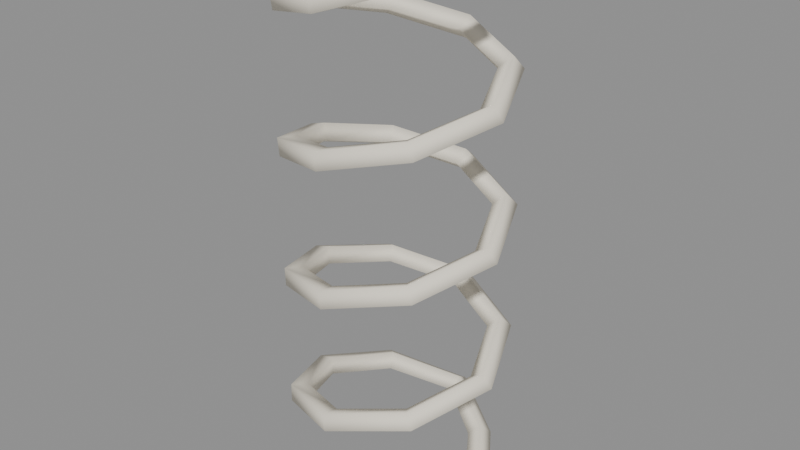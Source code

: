 # Source: spring.blend  (saved by Blender 4.5.92; exported with 4.5.12 LTS)
import bpy
from mathutils import Matrix  # noqa: F401  (used for matrix-valued properties, if any)

bpy.ops.wm.read_factory_settings(use_empty=True)
scene = bpy.context.scene
scene.name = 'Scene'

# ---- materials (node trees are filled in below, after node groups)
mat_hospital_vertex_opaque = bpy.data.materials.new('hospital_vertex_opaque')
mat_hospital_vertex_opaque.use_backface_culling = True

# ---- material node trees
mat_hospital_vertex_opaque.use_nodes = True; mat_hospital_vertex_opaque.node_tree.nodes.clear()
_N = mat_hospital_vertex_opaque.node_tree.nodes; _L = mat_hospital_vertex_opaque.node_tree.links
n0 = _N.new('ShaderNodeBsdfPrincipled'); n0.name = 'Principled BSDF'; n0.location = (-200, 100)
n0.inputs[2].default_value = 0.78
n0.inputs[13].default_value = 0.22
n1 = _N.new('ShaderNodeOutputMaterial'); n1.name = 'Material Output'; n1.location = (200, 100)
n2 = _N.new('ShaderNodeVertexColor'); n2.name = 'Color Attribute'; n2.location = (0, 0)
n2.layer_name = 'Col'
_L.new(n0.outputs[0], n1.inputs[0])
_L.new(n2.outputs[0], n0.inputs[0])
n1.is_active_output = True

# ---- meshes
me_coil = bpy.data.meshes.new('Coil')
me_coil.from_pydata([(0.06881, -0.001314, 0.04788), (0.07323, 0.005728, 0.04), (0.06619, 0.001314, 0.03212), (0.06177, -0.005728, 0.04), (0.03882, 0.0423, 0.05788), (0.04313, 0.04944, 0.05003), (0.03616, 0.04497, 0.04213), (0.03185, 0.03782, 0.04997), (0.002038, 0.06585, 0.07016), (0.001029, 0.07541, 0.06393), (-0.002038, 0.06915, 0.05484), (-0.001029, 0.05959, 0.06107), (-0.04386, 0.04627, 0.08097), (-0.05208, 0.05314, 0.07693), (-0.05088, 0.04848, 0.06653), (-0.04266, 0.0416, 0.07057), (-0.06289, 0.001539, 0.09148), (-0.07416, 0.001064, 0.08948), (-0.07211, -0.001539, 0.07852), (-0.06084, -0.001064, 0.08052), (-0.0442, -0.04236, 0.1018), (-0.05232, -0.05044, 0.1019), (-0.05054, -0.05238, 0.09073), (-0.04242, -0.0443, 0.09062), (-0.001034, -0.06075, 0.1119), (-0.00156, -0.07198, 0.1141), (0.001034, -0.07425, 0.1031), (0.00156, -0.06302, 0.1009), (0.04158, -0.04259, 0.1218), (0.04837, -0.05079, 0.126), (0.05316, -0.05215, 0.1157), (0.04638, -0.04395, 0.1115), (0.05957, -0.0003814, 0.1316), (0.06915, -0.001832, 0.1377), (0.07543, 0.0003814, 0.1284), (0.06585, 0.001832, 0.1223), (0.04166, 0.04163, 0.1414), (0.04877, 0.04614, 0.1491), (0.05308, 0.05312, 0.1411), (0.04597, 0.0486, 0.1334), (-0.000326, 0.05952, 0.1511), (0.001843, 0.06609, 0.1603), (0.000326, 0.07548, 0.1539), (-0.001843, 0.06891, 0.1447), (-0.04249, 0.04155, 0.1609), (-0.0441, 0.04655, 0.1711), (-0.05225, 0.05319, 0.1666), (-0.05064, 0.04819, 0.1564), (-0.06062, -0.0009869, 0.1708), (-0.06323, 0.00159, 0.1817), (-0.07438, 0.0009869, 0.1792), (-0.07177, -0.00159, 0.1683), (-0.04227, -0.04406, 0.1809), (-0.04445, -0.04252, 0.192), (-0.05247, -0.05069, 0.1916), (-0.05029, -0.05222, 0.1805), (0.001507, -0.06269, 0.1912), (-0.00111, -0.06098, 0.2022), (-0.001507, -0.07231, 0.2038), (0.00111, -0.07402, 0.1928), (0.04609, -0.04372, 0.2016), (0.04164, -0.04277, 0.2121), (0.04865, -0.05102, 0.2159), (0.05311, -0.05198, 0.2054), (0.06546, 0.001811, 0.2124), (0.05966, -0.0004716, 0.222), (0.06954, -0.001811, 0.2276), (0.07534, 0.0004716, 0.218), (0.04569, 0.04831, 0.2234), (0.04174, 0.04157, 0.2318), (0.04905, 0.04643, 0.2391), (0.053, 0.05317, 0.2307), (-0.001857, 0.06851, 0.2347), (-0.0002344, 0.05946, 0.2415), (0.001857, 0.06649, 0.2503), (0.0002344, 0.07554, 0.2435), (-0.0504, 0.0479, 0.2463), (-0.04234, 0.04152, 0.2513), (-0.04434, 0.04684, 0.2612), (-0.05241, 0.05322, 0.2562), (-0.07143, -0.001637, 0.2581), (-0.06041, -0.0009069, 0.2612), (-0.06357, 0.001637, 0.2719), (-0.07459, 0.0009069, 0.2688), (-0.05004, -0.05205, 0.2702), (-0.04213, -0.04382, 0.2712), (-0.04471, -0.04269, 0.2823), (-0.05261, -0.05092, 0.2813), (0.001183, -0.07377, 0.2825), (0.00145, -0.06238, 0.2814), (-0.001183, -0.06123, 0.2925), (-0.00145, -0.07262, 0.2936), (0.05304, -0.05179, 0.295), (0.04581, -0.0435, 0.2918), (0.04171, -0.04295, 0.3025), (0.04893, -0.05125, 0.3057), (0.07523, 0.0005607, 0.3076), (0.06507, 0.001786, 0.3025), (0.05977, -0.0005607, 0.3124), (0.06993, -0.001786, 0.3175), (0.05291, 0.05321, 0.3204), (0.04541, 0.04803, 0.3134), (0.04183, 0.04153, 0.3221), (0.04933, 0.04672, 0.3291), (0.0001422, 0.07558, 0.3331), (-0.001866, 0.06812, 0.3246), (-0.0001422, 0.05942, 0.3319), (0.001866, 0.06688, 0.3404), (-0.05255, 0.05324, 0.3458), (-0.05015, 0.04761, 0.3361), (-0.04219, 0.0415, 0.3417), (-0.0446, 0.04713, 0.3514), (-0.07477, 0.0008248, 0.3585), (-0.07107, -0.00168, 0.3479), (-0.06023, -0.0008248, 0.3515), (-0.06393, 0.00168, 0.3621), (-0.05274, -0.05115, 0.371), (-0.04977, -0.05187, 0.36), (-0.04201, -0.04359, 0.3615), (-0.04497, -0.04287, 0.3725), (-0.001278, -0.0728, 0.3835), (0.001892, -0.0736, 0.3725), (0.001278, -0.0622, 0.3715), (-0.001892, -0.0614, 0.3825), (0.03908, -0.04763, 0.3969), (0.04307, -0.04806, 0.3861), (0.0359, -0.03963, 0.3831), (0.03191, -0.03921, 0.3939), (0.06915, -0.003941, 0.4069), (0.07314, -0.004359, 0.3962), (0.06585, 0.003941, 0.3931), (0.06186, 0.004359, 0.4038)], [], [(0, 4, 7, 3), (1, 5, 4, 0), (2, 6, 5, 1), (3, 7, 6, 2), (4, 8, 11, 7), (5, 9, 8, 4), (6, 10, 9, 5), (7, 11, 10, 6), (8, 12, 15, 11), (9, 13, 12, 8), (10, 14, 13, 9), (11, 15, 14, 10), (12, 16, 19, 15), (13, 17, 16, 12), (14, 18, 17, 13), (15, 19, 18, 14), (16, 20, 23, 19), (17, 21, 20, 16), (18, 22, 21, 17), (19, 23, 22, 18), (20, 24, 27, 23), (21, 25, 24, 20), (22, 26, 25, 21), (23, 27, 26, 22), (24, 28, 31, 27), (25, 29, 28, 24), (26, 30, 29, 25), (27, 31, 30, 26), (28, 32, 35, 31), (29, 33, 32, 28), (30, 34, 33, 29), (31, 35, 34, 30), (32, 36, 39, 35), (33, 37, 36, 32), (34, 38, 37, 33), (35, 39, 38, 34), (36, 40, 43, 39), (37, 41, 40, 36), (38, 42, 41, 37), (39, 43, 42, 38), (40, 44, 47, 43), (41, 45, 44, 40), (42, 46, 45, 41), (43, 47, 46, 42), (44, 48, 51, 47), (45, 49, 48, 44), (46, 50, 49, 45), (47, 51, 50, 46), (48, 52, 55, 51), (49, 53, 52, 48), (50, 54, 53, 49), (51, 55, 54, 50), (52, 56, 59, 55), (53, 57, 56, 52), (54, 58, 57, 53), (55, 59, 58, 54), (56, 60, 63, 59), (57, 61, 60, 56), (58, 62, 61, 57), (59, 63, 62, 58), (60, 64, 67, 63), (61, 65, 64, 60), (62, 66, 65, 61), (63, 67, 66, 62), (64, 68, 71, 67), (65, 69, 68, 64), (66, 70, 69, 65), (67, 71, 70, 66), (68, 72, 75, 71), (69, 73, 72, 68), (70, 74, 73, 69), (71, 75, 74, 70), (72, 76, 79, 75), (73, 77, 76, 72), (74, 78, 77, 73), (75, 79, 78, 74), (76, 80, 83, 79), (77, 81, 80, 76), (78, 82, 81, 77), (79, 83, 82, 78), (80, 84, 87, 83), (81, 85, 84, 80), (82, 86, 85, 81), (83, 87, 86, 82), (84, 88, 91, 87), (85, 89, 88, 84), (86, 90, 89, 85), (87, 91, 90, 86), (88, 92, 95, 91), (89, 93, 92, 88), (90, 94, 93, 89), (91, 95, 94, 90), (92, 96, 99, 95), (93, 97, 96, 92), (94, 98, 97, 93), (95, 99, 98, 94), (96, 100, 103, 99), (97, 101, 100, 96), (98, 102, 101, 97), (99, 103, 102, 98), (100, 104, 107, 103), (101, 105, 104, 100), (102, 106, 105, 101), (103, 107, 106, 102), (104, 108, 111, 107), (105, 109, 108, 104), (106, 110, 109, 105), (107, 111, 110, 106), (108, 112, 115, 111), (109, 113, 112, 108), (110, 114, 113, 109), (111, 115, 114, 110), (112, 116, 119, 115), (113, 117, 116, 112), (114, 118, 117, 113), (115, 119, 118, 114), (116, 120, 123, 119), (117, 121, 120, 116), (118, 122, 121, 117), (119, 123, 122, 118), (120, 124, 127, 123), (121, 125, 124, 120), (122, 126, 125, 121), (123, 127, 126, 122), (124, 128, 131, 127), (125, 129, 128, 124), (126, 130, 129, 125), (127, 131, 130, 126)])
me_coil.polygons.foreach_set('use_smooth', [True] * 128)
_uv = me_coil.uv_layers.new(name='UVMap')
_uv.uv.foreach_set('vector', [0.0, 1.0, 0.03125, 1.0, 0.03125, 0.75, 0.0, 0.75, 0.0, 0.25, 0.03125, 0.25, 0.03125, 0.0, 0.0, 0.0, 0.0, 0.5, 0.03125, 0.5, 0.03125, 0.25, 0.0, 0.25, 0.0, 0.75, 0.03125, 0.75, 0.03125, 0.5, 0.0, 0.5, 0.03125, 1.0, 0.0625, 1.0, 0.0625, 0.75, 0.03125, 0.75, 0.03125, 0.25, 0.0625, 0.25, 0.0625, 0.0, 0.03125, 0.0, 0.03125, 0.5, 0.0625, 0.5, 0.0625, 0.25, 0.03125, 0.25, 0.03125, 0.75, 0.0625, 0.75, 0.0625, 0.5, 0.03125, 0.5, 0.0625, 1.0, 0.09375, 1.0, 0.09375, 0.75, 0.0625, 0.75, 0.0625, 0.25, 0.09375, 0.25, 0.09375, 0.0, 0.0625, 0.0, 0.0625, 0.5, 0.09375, 0.5, 0.09375, 0.25, 0.0625, 0.25, 0.0625, 0.75, 0.09375, 0.75, 0.09375, 0.5, 0.0625, 0.5, 0.09375, 1.0, 0.125, 1.0, 0.125, 0.75, 0.09375, 0.75, 0.09375, 0.25, 0.125, 0.25, 0.125, 0.0, 0.09375, 0.0, 0.09375, 0.5, 0.125, 0.5, 0.125, 0.25, 0.09375, 0.25, 0.09375, 0.75, 0.125, 0.75, 0.125, 0.5, 0.09375, 0.5, 0.125, 1.0, 0.1562, 1.0, 0.1562, 0.75, 0.125, 0.75, 0.125, 0.25, 0.1562, 0.25, 0.1562, 0.0, 0.125, 0.0, 0.125, 0.5, 0.1562, 0.5, 0.1562, 0.25, 0.125, 0.25, 0.125, 0.75, 0.1562, 0.75, 0.1562, 0.5, 0.125, 0.5, 0.1562, 1.0, 0.1875, 1.0, 0.1875, 0.75, 0.1562, 0.75, 0.1562, 0.25, 0.1875, 0.25, 0.1875, 0.0, 0.1562, 0.0, 0.1562, 0.5, 0.1875, 0.5, 0.1875, 0.25, 0.1562, 0.25, 0.1562, 0.75, 0.1875, 0.75, 0.1875, 0.5, 0.1562, 0.5, 0.1875, 1.0, 0.2188, 1.0, 0.2188, 0.75, 0.1875, 0.75, 0.1875, 0.25, 0.2188, 0.25, 0.2188, 0.0, 0.1875, 0.0, 0.1875, 0.5, 0.2188, 0.5, 0.2188, 0.25, 0.1875, 0.25, 0.1875, 0.75, 0.2188, 0.75, 0.2188, 0.5, 0.1875, 0.5, 0.2188, 1.0, 0.25, 1.0, 0.25, 0.75, 0.2188, 0.75, 0.2188, 0.25, 0.25, 0.25, 0.25, 0.0, 0.2188, 0.0, 0.2188, 0.5, 0.25, 0.5, 0.25, 0.25, 0.2188, 0.25, 0.2188, 0.75, 0.25, 0.75, 0.25, 0.5, 0.2188, 0.5, 0.25, 1.0, 0.2812, 1.0, 0.2812, 0.75, 0.25, 0.75, 0.25, 0.25, 0.2812, 0.25, 0.2812, 0.0, 0.25, 0.0, 0.25, 0.5, 0.2812, 0.5, 0.2812, 0.25, 0.25, 0.25, 0.25, 0.75, 0.2812, 0.75, 0.2812, 0.5, 0.25, 0.5, 0.2812, 1.0, 0.3125, 1.0, 0.3125, 0.75, 0.2812, 0.75, 0.2812, 0.25, 0.3125, 0.25, 0.3125, 0.0, 0.2812, 0.0, 0.2812, 0.5, 0.3125, 0.5, 0.3125, 0.25, 0.2812, 0.25, 0.2812, 0.75, 0.3125, 0.75, 0.3125, 0.5, 0.2812, 0.5, 0.3125, 1.0, 0.3438, 1.0, 0.3438, 0.75, 0.3125, 0.75, 0.3125, 0.25, 0.3438, 0.25, 0.3438, 0.0, 0.3125, 0.0, 0.3125, 0.5, 0.3438, 0.5, 0.3438, 0.25, 0.3125, 0.25, 0.3125, 0.75, 0.3438, 0.75, 0.3438, 0.5, 0.3125, 0.5, 0.3438, 1.0, 0.375, 1.0, 0.375, 0.75, 0.3438, 0.75, 0.3438, 0.25, 0.375, 0.25, 0.375, 0.0, 0.3438, 0.0, 0.3438, 0.5, 0.375, 0.5, 0.375, 0.25, 0.3438, 0.25, 0.3438, 0.75, 0.375, 0.75, 0.375, 0.5, 0.3438, 0.5, 0.375, 1.0, 0.4062, 1.0, 0.4062, 0.75, 0.375, 0.75, 0.375, 0.25, 0.4062, 0.25, 0.4062, 0.0, 0.375, 0.0, 0.375, 0.5, 0.4062, 0.5, 0.4062, 0.25, 0.375, 0.25, 0.375, 0.75, 0.4062, 0.75, 0.4062, 0.5, 0.375, 0.5, 0.4062, 1.0, 0.4375, 1.0, 0.4375, 0.75, 0.4062, 0.75, 0.4062, 0.25, 0.4375, 0.25, 0.4375, 0.0, 0.4062, 0.0, 0.4062, 0.5, 0.4375, 0.5, 0.4375, 0.25, 0.4062, 0.25, 0.4062, 0.75, 0.4375, 0.75, 0.4375, 0.5, 0.4062, 0.5, 0.4375, 1.0, 0.4688, 1.0, 0.4688, 0.75, 0.4375, 0.75, 0.4375, 0.25, 0.4688, 0.25, 0.4688, 0.0, 0.4375, 0.0, 0.4375, 0.5, 0.4688, 0.5, 0.4688, 0.25, 0.4375, 0.25, 0.4375, 0.75, 0.4688, 0.75, 0.4688, 0.5, 0.4375, 0.5, 0.4688, 1.0, 0.5, 1.0, 0.5, 0.75, 0.4688, 0.75, 0.4688, 0.25, 0.5, 0.25, 0.5, 0.0, 0.4688, 0.0, 0.4688, 0.5, 0.5, 0.5, 0.5, 0.25, 0.4688, 0.25, 0.4688, 0.75, 0.5, 0.75, 0.5, 0.5, 0.4688, 0.5, 0.5, 1.0, 0.5312, 1.0, 0.5312, 0.75, 0.5, 0.75, 0.5, 0.25, 0.5312, 0.25, 0.5312, 0.0, 0.5, 0.0, 0.5, 0.5, 0.5312, 0.5, 0.5312, 0.25, 0.5, 0.25, 0.5, 0.75, 0.5312, 0.75, 0.5312, 0.5, 0.5, 0.5, 0.5312, 1.0, 0.5625, 1.0, 0.5625, 0.75, 0.5312, 0.75, 0.5312, 0.25, 0.5625, 0.25, 0.5625, 0.0, 0.5312, 0.0, 0.5312, 0.5, 0.5625, 0.5, 0.5625, 0.25, 0.5312, 0.25, 0.5312, 0.75, 0.5625, 0.75, 0.5625, 0.5, 0.5312, 0.5, 0.5625, 1.0, 0.5938, 1.0, 0.5938, 0.75, 0.5625, 0.75, 0.5625, 0.25, 0.5938, 0.25, 0.5938, 0.0, 0.5625, 0.0, 0.5625, 0.5, 0.5938, 0.5, 0.5938, 0.25, 0.5625, 0.25, 0.5625, 0.75, 0.5938, 0.75, 0.5938, 0.5, 0.5625, 0.5, 0.5938, 1.0, 0.625, 1.0, 0.625, 0.75, 0.5938, 0.75, 0.5938, 0.25, 0.625, 0.25, 0.625, 0.0, 0.5938, 0.0, 0.5938, 0.5, 0.625, 0.5, 0.625, 0.25, 0.5938, 0.25, 0.5938, 0.75, 0.625, 0.75, 0.625, 0.5, 0.5938, 0.5, 0.625, 1.0, 0.6562, 1.0, 0.6562, 0.75, 0.625, 0.75, 0.625, 0.25, 0.6562, 0.25, 0.6562, 0.0, 0.625, 0.0, 0.625, 0.5, 0.6562, 0.5, 0.6562, 0.25, 0.625, 0.25, 0.625, 0.75, 0.6562, 0.75, 0.6562, 0.5, 0.625, 0.5, 0.6562, 1.0, 0.6875, 1.0, 0.6875, 0.75, 0.6562, 0.75, 0.6562, 0.25, 0.6875, 0.25, 0.6875, 0.0, 0.6562, 0.0, 0.6562, 0.5, 0.6875, 0.5, 0.6875, 0.25, 0.6562, 0.25, 0.6562, 0.75, 0.6875, 0.75, 0.6875, 0.5, 0.6562, 0.5, 0.6875, 1.0, 0.7188, 1.0, 0.7188, 0.75, 0.6875, 0.75, 0.6875, 0.25, 0.7188, 0.25, 0.7188, 0.0, 0.6875, 0.0, 0.6875, 0.5, 0.7188, 0.5, 0.7188, 0.25, 0.6875, 0.25, 0.6875, 0.75, 0.7188, 0.75, 0.7188, 0.5, 0.6875, 0.5, 0.7188, 1.0, 0.75, 1.0, 0.75, 0.75, 0.7188, 0.75, 0.7188, 0.25, 0.75, 0.25, 0.75, 0.0, 0.7188, 0.0, 0.7188, 0.5, 0.75, 0.5, 0.75, 0.25, 0.7188, 0.25, 0.7188, 0.75, 0.75, 0.75, 0.75, 0.5, 0.7188, 0.5, 0.75, 1.0, 0.7812, 1.0, 0.7812, 0.75, 0.75, 0.75, 0.75, 0.25, 0.7812, 0.25, 0.7812, 0.0, 0.75, 0.0, 0.75, 0.5, 0.7812, 0.5, 0.7812, 0.25, 0.75, 0.25, 0.75, 0.75, 0.7812, 0.75, 0.7812, 0.5, 0.75, 0.5, 0.7812, 1.0, 0.8125, 1.0, 0.8125, 0.75, 0.7812, 0.75, 0.7812, 0.25, 0.8125, 0.25, 0.8125, 0.0, 0.7812, 0.0, 0.7812, 0.5, 0.8125, 0.5, 0.8125, 0.25, 0.7812, 0.25, 0.7812, 0.75, 0.8125, 0.75, 0.8125, 0.5, 0.7812, 0.5, 0.8125, 1.0, 0.8438, 1.0, 0.8438, 0.75, 0.8125, 0.75, 0.8125, 0.25, 0.8438, 0.25, 0.8438, 0.0, 0.8125, 0.0, 0.8125, 0.5, 0.8438, 0.5, 0.8438, 0.25, 0.8125, 0.25, 0.8125, 0.75, 0.8438, 0.75, 0.8438, 0.5, 0.8125, 0.5, 0.8438, 1.0, 0.875, 1.0, 0.875, 0.75, 0.8438, 0.75, 0.8438, 0.25, 0.875, 0.25, 0.875, 0.0, 0.8438, 0.0, 0.8438, 0.5, 0.875, 0.5, 0.875, 0.25, 0.8438, 0.25, 0.8438, 0.75, 0.875, 0.75, 0.875, 0.5, 0.8438, 0.5, 0.875, 1.0, 0.9062, 1.0, 0.9062, 0.75, 0.875, 0.75, 0.875, 0.25, 0.9062, 0.25, 0.9062, 0.0, 0.875, 0.0, 0.875, 0.5, 0.9062, 0.5, 0.9062, 0.25, 0.875, 0.25, 0.875, 0.75, 0.9062, 0.75, 0.9062, 0.5, 0.875, 0.5, 0.9062, 1.0, 0.9375, 1.0, 0.9375, 0.75, 0.9062, 0.75, 0.9062, 0.25, 0.9375, 0.25, 0.9375, 0.0, 0.9062, 0.0, 0.9062, 0.5, 0.9375, 0.5, 0.9375, 0.25, 0.9062, 0.25, 0.9062, 0.75, 0.9375, 0.75, 0.9375, 0.5, 0.9062, 0.5, 0.9375, 1.0, 0.9688, 1.0, 0.9688, 0.75, 0.9375, 0.75, 0.9375, 0.25, 0.9688, 0.25, 0.9688, 0.0, 0.9375, 0.0, 0.9375, 0.5, 0.9688, 0.5, 0.9688, 0.25, 0.9375, 0.25, 0.9375, 0.75, 0.9688, 0.75, 0.9688, 0.5, 0.9375, 0.5, 0.9688, 1.0, 1.0, 1.0, 1.0, 0.75, 0.9688, 0.75, 0.9688, 0.25, 1.0, 0.25, 1.0, 0.0, 0.9688, 0.0, 0.9688, 0.5, 1.0, 0.5, 1.0, 0.25, 0.9688, 0.25, 0.9688, 0.75, 1.0, 0.75, 1.0, 0.5, 0.9688, 0.5])
_ca = me_coil.color_attributes.new('Col', 'FLOAT_COLOR', 'CORNER')
_ca.data.foreach_set('color', [0.91, 0.85, 0.72, 1.0, 0.91, 0.85, 0.72, 1.0, 0.91, 0.85, 0.72, 1.0, 0.91, 0.85, 0.72, 1.0, 0.91, 0.85, 0.72, 1.0, 0.91, 0.85, 0.72, 1.0, 0.91, 0.85, 0.72, 1.0, 0.91, 0.85, 0.72, 1.0, 0.91, 0.85, 0.72, 1.0, 0.91, 0.85, 0.72, 1.0, 0.91, 0.85, 0.72, 1.0, 0.91, 0.85, 0.72, 1.0, 0.91, 0.85, 0.72, 1.0, 0.91, 0.85, 0.72, 1.0, 0.91, 0.85, 0.72, 1.0, 0.91, 0.85, 0.72, 1.0, 0.91, 0.85, 0.72, 1.0, 0.91, 0.85, 0.72, 1.0, 0.91, 0.85, 0.72, 1.0, 0.91, 0.85, 0.72, 1.0, 0.91, 0.85, 0.72, 1.0, 0.91, 0.85, 0.72, 1.0, 0.91, 0.85, 0.72, 1.0, 0.91, 0.85, 0.72, 1.0, 0.91, 0.85, 0.72, 1.0, 0.91, 0.85, 0.72, 1.0, 0.91, 0.85, 0.72, 1.0, 0.91, 0.85, 0.72, 1.0, 0.91, 0.85, 0.72, 1.0, 0.91, 0.85, 0.72, 1.0, 0.91, 0.85, 0.72, 1.0, 0.91, 0.85, 0.72, 1.0, 0.91, 0.85, 0.72, 1.0, 0.91, 0.85, 0.72, 1.0, 0.91, 0.85, 0.72, 1.0, 0.91, 0.85, 0.72, 1.0, 0.91, 0.85, 0.72, 1.0, 0.91, 0.85, 0.72, 1.0, 0.91, 0.85, 0.72, 1.0, 0.91, 0.85, 0.72, 1.0, 0.91, 0.85, 0.72, 1.0, 0.91, 0.85, 0.72, 1.0, 0.91, 0.85, 0.72, 1.0, 0.91, 0.85, 0.72, 1.0, 0.91, 0.85, 0.72, 1.0, 0.91, 0.85, 0.72, 1.0, 0.91, 0.85, 0.72, 1.0, 0.91, 0.85, 0.72, 1.0, 0.91, 0.85, 0.72, 1.0, 0.91, 0.85, 0.72, 1.0, 0.91, 0.85, 0.72, 1.0, 0.91, 0.85, 0.72, 1.0, 0.91, 0.85, 0.72, 1.0, 0.91, 0.85, 0.72, 1.0, 0.91, 0.85, 0.72, 1.0, 0.91, 0.85, 0.72, 1.0, 0.91, 0.85, 0.72, 1.0, 0.91, 0.85, 0.72, 1.0, 0.91, 0.85, 0.72, 1.0, 0.91, 0.85, 0.72, 1.0, 0.91, 0.85, 0.72, 1.0, 0.91, 0.85, 0.72, 1.0, 0.91, 0.85, 0.72, 1.0, 0.91, 0.85, 0.72, 1.0, 0.91, 0.85, 0.72, 1.0, 0.91, 0.85, 0.72, 1.0, 0.91, 0.85, 0.72, 1.0, 0.91, 0.85, 0.72, 1.0, 0.91, 0.85, 0.72, 1.0, 0.91, 0.85, 0.72, 1.0, 0.91, 0.85, 0.72, 1.0, 0.91, 0.85, 0.72, 1.0, 0.91, 0.85, 0.72, 1.0, 0.91, 0.85, 0.72, 1.0, 0.91, 0.85, 0.72, 1.0, 0.91, 0.85, 0.72, 1.0, 0.91, 0.85, 0.72, 1.0, 0.91, 0.85, 0.72, 1.0, 0.91, 0.85, 0.72, 1.0, 0.91, 0.85, 0.72, 1.0, 0.91, 0.85, 0.72, 1.0, 0.91, 0.85, 0.72, 1.0, 0.91, 0.85, 0.72, 1.0, 0.91, 0.85, 0.72, 1.0, 0.91, 0.85, 0.72, 1.0, 0.91, 0.85, 0.72, 1.0, 0.91, 0.85, 0.72, 1.0, 0.91, 0.85, 0.72, 1.0, 0.91, 0.85, 0.72, 1.0, 0.91, 0.85, 0.72, 1.0, 0.91, 0.85, 0.72, 1.0, 0.91, 0.85, 0.72, 1.0, 0.91, 0.85, 0.72, 1.0, 0.91, 0.85, 0.72, 1.0, 0.91, 0.85, 0.72, 1.0, 0.91, 0.85, 0.72, 1.0, 0.91, 0.85, 0.72, 1.0, 0.91, 0.85, 0.72, 1.0, 0.91, 0.85, 0.72, 1.0, 0.91, 0.85, 0.72, 1.0, 0.91, 0.85, 0.72, 1.0, 0.91, 0.85, 0.72, 1.0, 0.91, 0.85, 0.72, 1.0, 0.91, 0.85, 0.72, 1.0, 0.91, 0.85, 0.72, 1.0, 0.91, 0.85, 0.72, 1.0, 0.91, 0.85, 0.72, 1.0, 0.91, 0.85, 0.72, 1.0, 0.91, 0.85, 0.72, 1.0, 0.91, 0.85, 0.72, 1.0, 0.91, 0.85, 0.72, 1.0, 0.91, 0.85, 0.72, 1.0, 0.91, 0.85, 0.72, 1.0, 0.91, 0.85, 0.72, 1.0, 0.91, 0.85, 0.72, 1.0, 0.91, 0.85, 0.72, 1.0, 0.91, 0.85, 0.72, 1.0, 0.91, 0.85, 0.72, 1.0, 0.91, 0.85, 0.72, 1.0, 0.91, 0.85, 0.72, 1.0, 0.91, 0.85, 0.72, 1.0, 0.91, 0.85, 0.72, 1.0, 0.91, 0.85, 0.72, 1.0, 0.91, 0.85, 0.72, 1.0, 0.91, 0.85, 0.72, 1.0, 0.91, 0.85, 0.72, 1.0, 0.91, 0.85, 0.72, 1.0, 0.91, 0.85, 0.72, 1.0, 0.91, 0.85, 0.72, 1.0, 0.91, 0.85, 0.72, 1.0, 0.91, 0.85, 0.72, 1.0, 0.91, 0.85, 0.72, 1.0, 0.91, 0.85, 0.72, 1.0, 0.91, 0.85, 0.72, 1.0, 0.91, 0.85, 0.72, 1.0, 0.91, 0.85, 0.72, 1.0, 0.91, 0.85, 0.72, 1.0, 0.91, 0.85, 0.72, 1.0, 0.91, 0.85, 0.72, 1.0, 0.91, 0.85, 0.72, 1.0, 0.91, 0.85, 0.72, 1.0, 0.91, 0.85, 0.72, 1.0, 0.91, 0.85, 0.72, 1.0, 0.91, 0.85, 0.72, 1.0, 0.91, 0.85, 0.72, 1.0, 0.91, 0.85, 0.72, 1.0, 0.91, 0.85, 0.72, 1.0, 0.91, 0.85, 0.72, 1.0, 0.91, 0.85, 0.72, 1.0, 0.91, 0.85, 0.72, 1.0, 0.91, 0.85, 0.72, 1.0, 0.91, 0.85, 0.72, 1.0, 0.91, 0.85, 0.72, 1.0, 0.91, 0.85, 0.72, 1.0, 0.91, 0.85, 0.72, 1.0, 0.91, 0.85, 0.72, 1.0, 0.91, 0.85, 0.72, 1.0, 0.91, 0.85, 0.72, 1.0, 0.91, 0.85, 0.72, 1.0, 0.91, 0.85, 0.72, 1.0, 0.91, 0.85, 0.72, 1.0, 0.91, 0.85, 0.72, 1.0, 0.91, 0.85, 0.72, 1.0, 0.91, 0.85, 0.72, 1.0, 0.91, 0.85, 0.72, 1.0, 0.91, 0.85, 0.72, 1.0, 0.91, 0.85, 0.72, 1.0, 0.91, 0.85, 0.72, 1.0, 0.91, 0.85, 0.72, 1.0, 0.91, 0.85, 0.72, 1.0, 0.91, 0.85, 0.72, 1.0, 0.91, 0.85, 0.72, 1.0, 0.91, 0.85, 0.72, 1.0, 0.91, 0.85, 0.72, 1.0, 0.91, 0.85, 0.72, 1.0, 0.91, 0.85, 0.72, 1.0, 0.91, 0.85, 0.72, 1.0, 0.91, 0.85, 0.72, 1.0, 0.91, 0.85, 0.72, 1.0, 0.91, 0.85, 0.72, 1.0, 0.91, 0.85, 0.72, 1.0, 0.91, 0.85, 0.72, 1.0, 0.91, 0.85, 0.72, 1.0, 0.91, 0.85, 0.72, 1.0, 0.91, 0.85, 0.72, 1.0, 0.91, 0.85, 0.72, 1.0, 0.91, 0.85, 0.72, 1.0, 0.91, 0.85, 0.72, 1.0, 0.91, 0.85, 0.72, 1.0, 0.91, 0.85, 0.72, 1.0, 0.91, 0.85, 0.72, 1.0, 0.91, 0.85, 0.72, 1.0, 0.91, 0.85, 0.72, 1.0, 0.91, 0.85, 0.72, 1.0, 0.91, 0.85, 0.72, 1.0, 0.91, 0.85, 0.72, 1.0, 0.91, 0.85, 0.72, 1.0, 0.91, 0.85, 0.72, 1.0, 0.91, 0.85, 0.72, 1.0, 0.91, 0.85, 0.72, 1.0, 0.91, 0.85, 0.72, 1.0, 0.91, 0.85, 0.72, 1.0, 0.91, 0.85, 0.72, 1.0, 0.91, 0.85, 0.72, 1.0, 0.91, 0.85, 0.72, 1.0, 0.91, 0.85, 0.72, 1.0, 0.91, 0.85, 0.72, 1.0, 0.91, 0.85, 0.72, 1.0, 0.91, 0.85, 0.72, 1.0, 0.91, 0.85, 0.72, 1.0, 0.91, 0.85, 0.72, 1.0, 0.91, 0.85, 0.72, 1.0, 0.91, 0.85, 0.72, 1.0, 0.91, 0.85, 0.72, 1.0, 0.91, 0.85, 0.72, 1.0, 0.91, 0.85, 0.72, 1.0, 0.91, 0.85, 0.72, 1.0, 0.91, 0.85, 0.72, 1.0, 0.91, 0.85, 0.72, 1.0, 0.91, 0.85, 0.72, 1.0, 0.91, 0.85, 0.72, 1.0, 0.91, 0.85, 0.72, 1.0, 0.91, 0.85, 0.72, 1.0, 0.91, 0.85, 0.72, 1.0, 0.91, 0.85, 0.72, 1.0, 0.91, 0.85, 0.72, 1.0, 0.91, 0.85, 0.72, 1.0, 0.91, 0.85, 0.72, 1.0, 0.91, 0.85, 0.72, 1.0, 0.91, 0.85, 0.72, 1.0, 0.91, 0.85, 0.72, 1.0, 0.91, 0.85, 0.72, 1.0, 0.91, 0.85, 0.72, 1.0, 0.91, 0.85, 0.72, 1.0, 0.91, 0.85, 0.72, 1.0, 0.91, 0.85, 0.72, 1.0, 0.91, 0.85, 0.72, 1.0, 0.91, 0.85, 0.72, 1.0, 0.91, 0.85, 0.72, 1.0, 0.91, 0.85, 0.72, 1.0, 0.91, 0.85, 0.72, 1.0, 0.91, 0.85, 0.72, 1.0, 0.91, 0.85, 0.72, 1.0, 0.91, 0.85, 0.72, 1.0, 0.91, 0.85, 0.72, 1.0, 0.91, 0.85, 0.72, 1.0, 0.91, 0.85, 0.72, 1.0, 0.91, 0.85, 0.72, 1.0, 0.91, 0.85, 0.72, 1.0, 0.91, 0.85, 0.72, 1.0, 0.91, 0.85, 0.72, 1.0, 0.91, 0.85, 0.72, 1.0, 0.91, 0.85, 0.72, 1.0, 0.91, 0.85, 0.72, 1.0, 0.91, 0.85, 0.72, 1.0, 0.91, 0.85, 0.72, 1.0, 0.91, 0.85, 0.72, 1.0, 0.91, 0.85, 0.72, 1.0, 0.91, 0.85, 0.72, 1.0, 0.91, 0.85, 0.72, 1.0, 0.91, 0.85, 0.72, 1.0, 0.91, 0.85, 0.72, 1.0, 0.91, 0.85, 0.72, 1.0, 0.91, 0.85, 0.72, 1.0, 0.91, 0.85, 0.72, 1.0, 0.91, 0.85, 0.72, 1.0, 0.91, 0.85, 0.72, 1.0, 0.91, 0.85, 0.72, 1.0, 0.91, 0.85, 0.72, 1.0, 0.91, 0.85, 0.72, 1.0, 0.91, 0.85, 0.72, 1.0, 0.91, 0.85, 0.72, 1.0, 0.91, 0.85, 0.72, 1.0, 0.91, 0.85, 0.72, 1.0, 0.91, 0.85, 0.72, 1.0, 0.91, 0.85, 0.72, 1.0, 0.91, 0.85, 0.72, 1.0, 0.91, 0.85, 0.72, 1.0, 0.91, 0.85, 0.72, 1.0, 0.91, 0.85, 0.72, 1.0, 0.91, 0.85, 0.72, 1.0, 0.91, 0.85, 0.72, 1.0, 0.91, 0.85, 0.72, 1.0, 0.91, 0.85, 0.72, 1.0, 0.91, 0.85, 0.72, 1.0, 0.91, 0.85, 0.72, 1.0, 0.91, 0.85, 0.72, 1.0, 0.91, 0.85, 0.72, 1.0, 0.91, 0.85, 0.72, 1.0, 0.91, 0.85, 0.72, 1.0, 0.91, 0.85, 0.72, 1.0, 0.91, 0.85, 0.72, 1.0, 0.91, 0.85, 0.72, 1.0, 0.91, 0.85, 0.72, 1.0, 0.91, 0.85, 0.72, 1.0, 0.91, 0.85, 0.72, 1.0, 0.91, 0.85, 0.72, 1.0, 0.91, 0.85, 0.72, 1.0, 0.91, 0.85, 0.72, 1.0, 0.91, 0.85, 0.72, 1.0, 0.91, 0.85, 0.72, 1.0, 0.91, 0.85, 0.72, 1.0, 0.91, 0.85, 0.72, 1.0, 0.91, 0.85, 0.72, 1.0, 0.91, 0.85, 0.72, 1.0, 0.91, 0.85, 0.72, 1.0, 0.91, 0.85, 0.72, 1.0, 0.91, 0.85, 0.72, 1.0, 0.91, 0.85, 0.72, 1.0, 0.91, 0.85, 0.72, 1.0, 0.91, 0.85, 0.72, 1.0, 0.91, 0.85, 0.72, 1.0, 0.91, 0.85, 0.72, 1.0, 0.91, 0.85, 0.72, 1.0, 0.91, 0.85, 0.72, 1.0, 0.91, 0.85, 0.72, 1.0, 0.91, 0.85, 0.72, 1.0, 0.91, 0.85, 0.72, 1.0, 0.91, 0.85, 0.72, 1.0, 0.91, 0.85, 0.72, 1.0, 0.91, 0.85, 0.72, 1.0, 0.91, 0.85, 0.72, 1.0, 0.91, 0.85, 0.72, 1.0, 0.91, 0.85, 0.72, 1.0, 0.91, 0.85, 0.72, 1.0, 0.91, 0.85, 0.72, 1.0, 0.91, 0.85, 0.72, 1.0, 0.91, 0.85, 0.72, 1.0, 0.91, 0.85, 0.72, 1.0, 0.91, 0.85, 0.72, 1.0, 0.91, 0.85, 0.72, 1.0, 0.91, 0.85, 0.72, 1.0, 0.91, 0.85, 0.72, 1.0, 0.91, 0.85, 0.72, 1.0, 0.91, 0.85, 0.72, 1.0, 0.91, 0.85, 0.72, 1.0, 0.91, 0.85, 0.72, 1.0, 0.91, 0.85, 0.72, 1.0, 0.91, 0.85, 0.72, 1.0, 0.91, 0.85, 0.72, 1.0, 0.91, 0.85, 0.72, 1.0, 0.91, 0.85, 0.72, 1.0, 0.91, 0.85, 0.72, 1.0, 0.91, 0.85, 0.72, 1.0, 0.91, 0.85, 0.72, 1.0, 0.91, 0.85, 0.72, 1.0, 0.91, 0.85, 0.72, 1.0, 0.91, 0.85, 0.72, 1.0, 0.91, 0.85, 0.72, 1.0, 0.91, 0.85, 0.72, 1.0, 0.91, 0.85, 0.72, 1.0, 0.91, 0.85, 0.72, 1.0, 0.91, 0.85, 0.72, 1.0, 0.91, 0.85, 0.72, 1.0, 0.91, 0.85, 0.72, 1.0, 0.91, 0.85, 0.72, 1.0, 0.91, 0.85, 0.72, 1.0, 0.91, 0.85, 0.72, 1.0, 0.91, 0.85, 0.72, 1.0, 0.91, 0.85, 0.72, 1.0, 0.91, 0.85, 0.72, 1.0, 0.91, 0.85, 0.72, 1.0, 0.91, 0.85, 0.72, 1.0, 0.91, 0.85, 0.72, 1.0, 0.91, 0.85, 0.72, 1.0, 0.91, 0.85, 0.72, 1.0, 0.91, 0.85, 0.72, 1.0, 0.91, 0.85, 0.72, 1.0, 0.91, 0.85, 0.72, 1.0, 0.91, 0.85, 0.72, 1.0, 0.91, 0.85, 0.72, 1.0, 0.91, 0.85, 0.72, 1.0, 0.91, 0.85, 0.72, 1.0, 0.91, 0.85, 0.72, 1.0, 0.91, 0.85, 0.72, 1.0, 0.91, 0.85, 0.72, 1.0, 0.91, 0.85, 0.72, 1.0, 0.91, 0.85, 0.72, 1.0, 0.91, 0.85, 0.72, 1.0, 0.91, 0.85, 0.72, 1.0, 0.91, 0.85, 0.72, 1.0, 0.91, 0.85, 0.72, 1.0, 0.91, 0.85, 0.72, 1.0, 0.91, 0.85, 0.72, 1.0, 0.91, 0.85, 0.72, 1.0, 0.91, 0.85, 0.72, 1.0, 0.91, 0.85, 0.72, 1.0, 0.91, 0.85, 0.72, 1.0, 0.91, 0.85, 0.72, 1.0, 0.91, 0.85, 0.72, 1.0, 0.91, 0.85, 0.72, 1.0, 0.91, 0.85, 0.72, 1.0, 0.91, 0.85, 0.72, 1.0, 0.91, 0.85, 0.72, 1.0, 0.91, 0.85, 0.72, 1.0, 0.91, 0.85, 0.72, 1.0, 0.91, 0.85, 0.72, 1.0, 0.91, 0.85, 0.72, 1.0, 0.91, 0.85, 0.72, 1.0, 0.91, 0.85, 0.72, 1.0, 0.91, 0.85, 0.72, 1.0, 0.91, 0.85, 0.72, 1.0, 0.91, 0.85, 0.72, 1.0, 0.91, 0.85, 0.72, 1.0, 0.91, 0.85, 0.72, 1.0, 0.91, 0.85, 0.72, 1.0, 0.91, 0.85, 0.72, 1.0, 0.91, 0.85, 0.72, 1.0, 0.91, 0.85, 0.72, 1.0, 0.91, 0.85, 0.72, 1.0, 0.91, 0.85, 0.72, 1.0, 0.91, 0.85, 0.72, 1.0, 0.91, 0.85, 0.72, 1.0, 0.91, 0.85, 0.72, 1.0, 0.91, 0.85, 0.72, 1.0, 0.91, 0.85, 0.72, 1.0, 0.91, 0.85, 0.72, 1.0, 0.91, 0.85, 0.72, 1.0, 0.91, 0.85, 0.72, 1.0, 0.91, 0.85, 0.72, 1.0, 0.91, 0.85, 0.72, 1.0, 0.91, 0.85, 0.72, 1.0, 0.91, 0.85, 0.72, 1.0, 0.91, 0.85, 0.72, 1.0, 0.91, 0.85, 0.72, 1.0, 0.91, 0.85, 0.72, 1.0, 0.91, 0.85, 0.72, 1.0, 0.91, 0.85, 0.72, 1.0, 0.91, 0.85, 0.72, 1.0, 0.91, 0.85, 0.72, 1.0, 0.91, 0.85, 0.72, 1.0, 0.91, 0.85, 0.72, 1.0, 0.91, 0.85, 0.72, 1.0, 0.91, 0.85, 0.72, 1.0, 0.91, 0.85, 0.72, 1.0, 0.91, 0.85, 0.72, 1.0, 0.91, 0.85, 0.72, 1.0, 0.91, 0.85, 0.72, 1.0, 0.91, 0.85, 0.72, 1.0, 0.91, 0.85, 0.72, 1.0, 0.91, 0.85, 0.72, 1.0, 0.91, 0.85, 0.72, 1.0, 0.91, 0.85, 0.72, 1.0, 0.91, 0.85, 0.72, 1.0, 0.91, 0.85, 0.72, 1.0, 0.91, 0.85, 0.72, 1.0, 0.91, 0.85, 0.72, 1.0, 0.91, 0.85, 0.72, 1.0, 0.91, 0.85, 0.72, 1.0, 0.91, 0.85, 0.72, 1.0, 0.91, 0.85, 0.72, 1.0, 0.91, 0.85, 0.72, 1.0, 0.91, 0.85, 0.72, 1.0, 0.91, 0.85, 0.72, 1.0, 0.91, 0.85, 0.72, 1.0, 0.91, 0.85, 0.72, 1.0, 0.91, 0.85, 0.72, 1.0, 0.91, 0.85, 0.72, 1.0, 0.91, 0.85, 0.72, 1.0, 0.91, 0.85, 0.72, 1.0, 0.91, 0.85, 0.72, 1.0, 0.91, 0.85, 0.72, 1.0, 0.91, 0.85, 0.72, 1.0, 0.91, 0.85, 0.72, 1.0, 0.91, 0.85, 0.72, 1.0, 0.91, 0.85, 0.72, 1.0, 0.91, 0.85, 0.72, 1.0, 0.91, 0.85, 0.72, 1.0, 0.91, 0.85, 0.72, 1.0, 0.91, 0.85, 0.72, 1.0, 0.91, 0.85, 0.72, 1.0, 0.91, 0.85, 0.72, 1.0, 0.91, 0.85, 0.72, 1.0, 0.91, 0.85, 0.72, 1.0, 0.91, 0.85, 0.72, 1.0, 0.91, 0.85, 0.72, 1.0, 0.91, 0.85, 0.72, 1.0, 0.91, 0.85, 0.72, 1.0, 0.91, 0.85, 0.72, 1.0, 0.91, 0.85, 0.72, 1.0, 0.91, 0.85, 0.72, 1.0, 0.91, 0.85, 0.72, 1.0, 0.91, 0.85, 0.72, 1.0, 0.91, 0.85, 0.72, 1.0, 0.91, 0.85, 0.72, 1.0, 0.91, 0.85, 0.72, 1.0, 0.91, 0.85, 0.72, 1.0, 0.91, 0.85, 0.72, 1.0, 0.91, 0.85, 0.72, 1.0, 0.91, 0.85, 0.72, 1.0, 0.91, 0.85, 0.72, 1.0, 0.91, 0.85, 0.72, 1.0, 0.91, 0.85, 0.72, 1.0, 0.91, 0.85, 0.72, 1.0, 0.91, 0.85, 0.72, 1.0, 0.91, 0.85, 0.72, 1.0, 0.91, 0.85, 0.72, 1.0, 0.91, 0.85, 0.72, 1.0, 0.91, 0.85, 0.72, 1.0, 0.91, 0.85, 0.72, 1.0, 0.91, 0.85, 0.72, 1.0, 0.91, 0.85, 0.72, 1.0, 0.91, 0.85, 0.72, 1.0, 0.91, 0.85, 0.72, 1.0, 0.91, 0.85, 0.72, 1.0, 0.91, 0.85, 0.72, 1.0, 0.91, 0.85, 0.72, 1.0, 0.91, 0.85, 0.72, 1.0, 0.91, 0.85, 0.72, 1.0, 0.91, 0.85, 0.72, 1.0, 0.91, 0.85, 0.72, 1.0, 0.91, 0.85, 0.72, 1.0])
me_coil.materials.append(mat_hospital_vertex_opaque)
me_coil.auto_texspace = False
me_coil.update()

# ---- objects
ob_spring = bpy.data.objects.new('spring', me_coil)

# ---- transforms, parenting, visibility, modifiers, constraints
ob_spring.location = (0.0, 0.0, 0.0)
_vg = ob_spring.vertex_groups.new(name='root')

# ---- collection membership
scene.collection.objects.link(ob_spring)

# ---- scene / render settings (as saved in the file)
scene.frame_start = 1; scene.frame_end = 49; scene.frame_set(1)
scene.render.engine = 'BLENDER_EEVEE_NEXT'
bpy.context.view_layer.update()

# ---- added for rendering (the .blend has no active camera and no usable light): camera, sun + grey world if the file has none
cam_auto = bpy.data.cameras.new('AutoCamera')
cam_auto.lens = 50.0
cam_auto.sensor_width = 36.0
cam_auto.clip_end = 1000.0
ob_auto_camera = bpy.data.objects.new('AutoCamera', cam_auto)
scene.collection.objects.link(ob_auto_camera)
ob_auto_camera.location = (0.398777, -0.477474, 0.538257)
ob_auto_camera.rotation_euler = (1.09748, -7.21219e-08, 0.694738)
scene.camera = ob_auto_camera
light_auto_sun = bpy.data.lights.new('AutoSun', 'SUN')
light_auto_sun.energy = 3.0
light_auto_sun.angle = 0.0523599
ob_auto_sun = bpy.data.objects.new('AutoSun', light_auto_sun)
scene.collection.objects.link(ob_auto_sun)
ob_auto_sun.rotation_euler = (0.872665, 0.174533, 0.523599)
if scene.world is None:
    world_auto = bpy.data.worlds.new('AutoWorld')
    world_auto.color = (0.3, 0.3, 0.3)
    scene.world = world_auto
bpy.context.view_layer.update()
